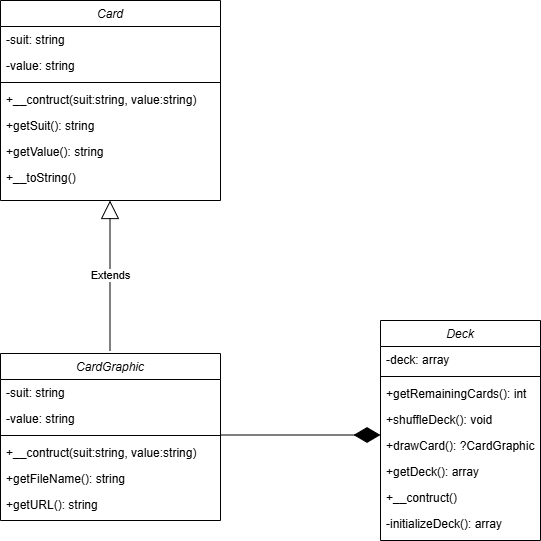

The diagram above was exported from draw.io. Its source (the exported page's mxGraphModel, read from the mxfile embedded in the PNG):
<mxGraphModel dx="954" dy="1727" grid="1" gridSize="10" guides="1" tooltips="1" connect="1" arrows="1" fold="1" page="1" pageScale="1" pageWidth="827" pageHeight="1169" math="0" shadow="0">
  <root>
    <mxCell id="WIyWlLk6GJQsqaUBKTNV-0" />
    <mxCell id="WIyWlLk6GJQsqaUBKTNV-1" parent="WIyWlLk6GJQsqaUBKTNV-0" />
    <mxCell id="zkfFHV4jXpPFQw0GAbJ--0" value="CardGraphic" style="swimlane;fontStyle=2;align=center;verticalAlign=top;childLayout=stackLayout;horizontal=1;startSize=26;horizontalStack=0;resizeParent=1;resizeLast=0;collapsible=1;marginBottom=0;rounded=0;shadow=0;strokeWidth=1;" parent="WIyWlLk6GJQsqaUBKTNV-1" vertex="1">
      <mxGeometry x="80" y="153" width="220" height="167" as="geometry">
        <mxRectangle x="230" y="140" width="160" height="26" as="alternateBounds" />
      </mxGeometry>
    </mxCell>
    <mxCell id="zkfFHV4jXpPFQw0GAbJ--1" value="-suit: string" style="text;align=left;verticalAlign=top;spacingLeft=4;spacingRight=4;overflow=hidden;rotatable=0;points=[[0,0.5],[1,0.5]];portConstraint=eastwest;" parent="zkfFHV4jXpPFQw0GAbJ--0" vertex="1">
      <mxGeometry y="26" width="220" height="26" as="geometry" />
    </mxCell>
    <mxCell id="zkfFHV4jXpPFQw0GAbJ--2" value="-value: string" style="text;align=left;verticalAlign=top;spacingLeft=4;spacingRight=4;overflow=hidden;rotatable=0;points=[[0,0.5],[1,0.5]];portConstraint=eastwest;rounded=0;shadow=0;html=0;" parent="zkfFHV4jXpPFQw0GAbJ--0" vertex="1">
      <mxGeometry y="52" width="220" height="26" as="geometry" />
    </mxCell>
    <mxCell id="zkfFHV4jXpPFQw0GAbJ--4" value="" style="line;html=1;strokeWidth=1;align=left;verticalAlign=middle;spacingTop=-1;spacingLeft=3;spacingRight=3;rotatable=0;labelPosition=right;points=[];portConstraint=eastwest;" parent="zkfFHV4jXpPFQw0GAbJ--0" vertex="1">
      <mxGeometry y="78" width="220" height="8" as="geometry" />
    </mxCell>
    <mxCell id="t0KLCM1bllD2O0PjML_G-11" value="+__contruct(suit:string, value:string)" style="text;align=left;verticalAlign=top;spacingLeft=4;spacingRight=4;overflow=hidden;rotatable=0;points=[[0,0.5],[1,0.5]];portConstraint=eastwest;" vertex="1" parent="zkfFHV4jXpPFQw0GAbJ--0">
      <mxGeometry y="86" width="220" height="26" as="geometry" />
    </mxCell>
    <mxCell id="t0KLCM1bllD2O0PjML_G-13" value="+getFileName(): string" style="text;align=left;verticalAlign=top;spacingLeft=4;spacingRight=4;overflow=hidden;rotatable=0;points=[[0,0.5],[1,0.5]];portConstraint=eastwest;" vertex="1" parent="zkfFHV4jXpPFQw0GAbJ--0">
      <mxGeometry y="112" width="220" height="26" as="geometry" />
    </mxCell>
    <mxCell id="t0KLCM1bllD2O0PjML_G-12" value="+getURL(): string" style="text;align=left;verticalAlign=top;spacingLeft=4;spacingRight=4;overflow=hidden;rotatable=0;points=[[0,0.5],[1,0.5]];portConstraint=eastwest;" vertex="1" parent="zkfFHV4jXpPFQw0GAbJ--0">
      <mxGeometry y="138" width="220" height="26" as="geometry" />
    </mxCell>
    <mxCell id="zkfFHV4jXpPFQw0GAbJ--6" value="Card" style="swimlane;fontStyle=2;align=center;verticalAlign=top;childLayout=stackLayout;horizontal=1;startSize=26;horizontalStack=0;resizeParent=1;resizeLast=0;collapsible=1;marginBottom=0;rounded=0;shadow=0;strokeWidth=1;" parent="WIyWlLk6GJQsqaUBKTNV-1" vertex="1">
      <mxGeometry x="80" y="-200" width="220" height="200" as="geometry">
        <mxRectangle x="130" y="380" width="160" height="26" as="alternateBounds" />
      </mxGeometry>
    </mxCell>
    <mxCell id="zkfFHV4jXpPFQw0GAbJ--7" value="-suit: string" style="text;align=left;verticalAlign=top;spacingLeft=4;spacingRight=4;overflow=hidden;rotatable=0;points=[[0,0.5],[1,0.5]];portConstraint=eastwest;" parent="zkfFHV4jXpPFQw0GAbJ--6" vertex="1">
      <mxGeometry y="26" width="220" height="26" as="geometry" />
    </mxCell>
    <mxCell id="zkfFHV4jXpPFQw0GAbJ--8" value="-value: string" style="text;align=left;verticalAlign=top;spacingLeft=4;spacingRight=4;overflow=hidden;rotatable=0;points=[[0,0.5],[1,0.5]];portConstraint=eastwest;rounded=0;shadow=0;html=0;" parent="zkfFHV4jXpPFQw0GAbJ--6" vertex="1">
      <mxGeometry y="52" width="220" height="26" as="geometry" />
    </mxCell>
    <mxCell id="zkfFHV4jXpPFQw0GAbJ--9" value="" style="line;html=1;strokeWidth=1;align=left;verticalAlign=middle;spacingTop=-1;spacingLeft=3;spacingRight=3;rotatable=0;labelPosition=right;points=[];portConstraint=eastwest;" parent="zkfFHV4jXpPFQw0GAbJ--6" vertex="1">
      <mxGeometry y="78" width="220" height="8" as="geometry" />
    </mxCell>
    <mxCell id="zkfFHV4jXpPFQw0GAbJ--11" value="+__contruct(suit:string, value:string)" style="text;align=left;verticalAlign=top;spacingLeft=4;spacingRight=4;overflow=hidden;rotatable=0;points=[[0,0.5],[1,0.5]];portConstraint=eastwest;" parent="zkfFHV4jXpPFQw0GAbJ--6" vertex="1">
      <mxGeometry y="86" width="220" height="26" as="geometry" />
    </mxCell>
    <mxCell id="t0KLCM1bllD2O0PjML_G-8" value="+getSuit(): string" style="text;align=left;verticalAlign=top;spacingLeft=4;spacingRight=4;overflow=hidden;rotatable=0;points=[[0,0.5],[1,0.5]];portConstraint=eastwest;" vertex="1" parent="zkfFHV4jXpPFQw0GAbJ--6">
      <mxGeometry y="112" width="220" height="26" as="geometry" />
    </mxCell>
    <mxCell id="t0KLCM1bllD2O0PjML_G-9" value="+getValue(): string" style="text;align=left;verticalAlign=top;spacingLeft=4;spacingRight=4;overflow=hidden;rotatable=0;points=[[0,0.5],[1,0.5]];portConstraint=eastwest;" vertex="1" parent="zkfFHV4jXpPFQw0GAbJ--6">
      <mxGeometry y="138" width="220" height="26" as="geometry" />
    </mxCell>
    <mxCell id="t0KLCM1bllD2O0PjML_G-10" value="+__toString()" style="text;align=left;verticalAlign=top;spacingLeft=4;spacingRight=4;overflow=hidden;rotatable=0;points=[[0,0.5],[1,0.5]];portConstraint=eastwest;" vertex="1" parent="zkfFHV4jXpPFQw0GAbJ--6">
      <mxGeometry y="164" width="220" height="26" as="geometry" />
    </mxCell>
    <mxCell id="zkfFHV4jXpPFQw0GAbJ--17" value="Deck" style="swimlane;fontStyle=2;align=center;verticalAlign=top;childLayout=stackLayout;horizontal=1;startSize=26;horizontalStack=0;resizeParent=1;resizeLast=0;collapsible=1;marginBottom=0;rounded=0;shadow=0;strokeWidth=1;" parent="WIyWlLk6GJQsqaUBKTNV-1" vertex="1">
      <mxGeometry x="460" y="120" width="160" height="220" as="geometry">
        <mxRectangle x="550" y="140" width="160" height="26" as="alternateBounds" />
      </mxGeometry>
    </mxCell>
    <mxCell id="zkfFHV4jXpPFQw0GAbJ--18" value="-deck: array" style="text;align=left;verticalAlign=top;spacingLeft=4;spacingRight=4;overflow=hidden;rotatable=0;points=[[0,0.5],[1,0.5]];portConstraint=eastwest;" parent="zkfFHV4jXpPFQw0GAbJ--17" vertex="1">
      <mxGeometry y="26" width="160" height="26" as="geometry" />
    </mxCell>
    <mxCell id="zkfFHV4jXpPFQw0GAbJ--23" value="" style="line;html=1;strokeWidth=1;align=left;verticalAlign=middle;spacingTop=-1;spacingLeft=3;spacingRight=3;rotatable=0;labelPosition=right;points=[];portConstraint=eastwest;" parent="zkfFHV4jXpPFQw0GAbJ--17" vertex="1">
      <mxGeometry y="52" width="160" height="8" as="geometry" />
    </mxCell>
    <mxCell id="t0KLCM1bllD2O0PjML_G-19" value="+getRemainingCards(): int" style="text;align=left;verticalAlign=top;spacingLeft=4;spacingRight=4;overflow=hidden;rotatable=0;points=[[0,0.5],[1,0.5]];portConstraint=eastwest;" vertex="1" parent="zkfFHV4jXpPFQw0GAbJ--17">
      <mxGeometry y="60" width="160" height="26" as="geometry" />
    </mxCell>
    <mxCell id="t0KLCM1bllD2O0PjML_G-17" value="+shuffleDeck(): void" style="text;align=left;verticalAlign=top;spacingLeft=4;spacingRight=4;overflow=hidden;rotatable=0;points=[[0,0.5],[1,0.5]];portConstraint=eastwest;" vertex="1" parent="zkfFHV4jXpPFQw0GAbJ--17">
      <mxGeometry y="86" width="160" height="26" as="geometry" />
    </mxCell>
    <mxCell id="t0KLCM1bllD2O0PjML_G-18" value="+drawCard(): ?CardGraphic" style="text;align=left;verticalAlign=top;spacingLeft=4;spacingRight=4;overflow=hidden;rotatable=0;points=[[0,0.5],[1,0.5]];portConstraint=eastwest;" vertex="1" parent="zkfFHV4jXpPFQw0GAbJ--17">
      <mxGeometry y="112" width="160" height="26" as="geometry" />
    </mxCell>
    <mxCell id="t0KLCM1bllD2O0PjML_G-16" value="+getDeck(): array" style="text;align=left;verticalAlign=top;spacingLeft=4;spacingRight=4;overflow=hidden;rotatable=0;points=[[0,0.5],[1,0.5]];portConstraint=eastwest;" vertex="1" parent="zkfFHV4jXpPFQw0GAbJ--17">
      <mxGeometry y="138" width="160" height="26" as="geometry" />
    </mxCell>
    <mxCell id="t0KLCM1bllD2O0PjML_G-14" value="+__contruct()" style="text;align=left;verticalAlign=top;spacingLeft=4;spacingRight=4;overflow=hidden;rotatable=0;points=[[0,0.5],[1,0.5]];portConstraint=eastwest;" vertex="1" parent="zkfFHV4jXpPFQw0GAbJ--17">
      <mxGeometry y="164" width="160" height="26" as="geometry" />
    </mxCell>
    <mxCell id="t0KLCM1bllD2O0PjML_G-15" value="-initializeDeck(): array" style="text;align=left;verticalAlign=top;spacingLeft=4;spacingRight=4;overflow=hidden;rotatable=0;points=[[0,0.5],[1,0.5]];portConstraint=eastwest;" vertex="1" parent="zkfFHV4jXpPFQw0GAbJ--17">
      <mxGeometry y="190" width="160" height="26" as="geometry" />
    </mxCell>
    <mxCell id="t0KLCM1bllD2O0PjML_G-3" value="Extends" style="endArrow=block;endSize=16;endFill=0;html=1;rounded=0;" edge="1" parent="WIyWlLk6GJQsqaUBKTNV-1">
      <mxGeometry width="160" relative="1" as="geometry">
        <mxPoint x="189.5" y="150" as="sourcePoint" />
        <mxPoint x="189.5" as="targetPoint" />
      </mxGeometry>
    </mxCell>
    <mxCell id="t0KLCM1bllD2O0PjML_G-5" value="" style="endArrow=diamondThin;endFill=1;endSize=24;html=1;rounded=0;" edge="1" parent="WIyWlLk6GJQsqaUBKTNV-1">
      <mxGeometry width="160" relative="1" as="geometry">
        <mxPoint x="300" y="234.5" as="sourcePoint" />
        <mxPoint x="460" y="234.5" as="targetPoint" />
      </mxGeometry>
    </mxCell>
  </root>
</mxGraphModel>